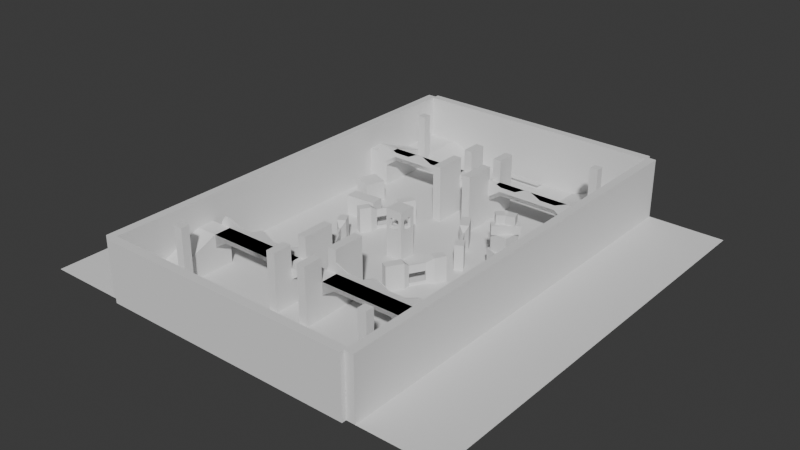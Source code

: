 # Source: map.blend  (saved by Blender 4.3.34; exported with 4.5.12 LTS)
import bpy
from mathutils import Matrix  # noqa: F401  (used for matrix-valued properties, if any)

bpy.ops.wm.read_factory_settings(use_empty=True)
scene = bpy.context.scene
scene.name = 'Scene'

# ---- collections
col_collection = bpy.data.collections.new('Collection'); scene.collection.children.link(col_collection)

# ---- world
world_world = bpy.data.worlds.new('World'); scene.world = world_world
world_world.use_nodes = True; world_world.node_tree.nodes.clear()
_N = world_world.node_tree.nodes; _L = world_world.node_tree.links
n0 = _N.new('ShaderNodeOutputWorld'); n0.name = 'World Output'; n0.location = (300, 300)
n1 = _N.new('ShaderNodeBackground'); n1.name = 'Background'; n1.location = (10, 300)
n1.inputs[0].default_value = (0.05088, 0.05088, 0.05088, 1.0)
_L.new(n1.outputs[0], n0.inputs[0])
n0.is_active_output = True
world_world.color = (0.05088, 0.05088, 0.05088)
world_world.sun_shadow_jitter_overblur = 0.0

# ---- meshes
me_plane = bpy.data.meshes.new('Plane')
me_plane.from_pydata([(-1.0, 0.0, 0.0), (1.0, 0.0, 0.0), (-1.0, 1.0, 0.0), (1.0, 1.0, 0.0)], [], [(0, 1, 3, 2)])
_uv = me_plane.uv_layers.new(name='UVMap')
_uv.uv.foreach_set('vector', [0.0, 0.0, 1.0, 0.0, 1.0, 1.0, 0.0, 1.0])
me_plane.update()
me_plane_001 = bpy.data.meshes.new('Plane.001')
me_plane_001.from_pydata([(-1.0, -1.0, 0.0), (1.0, -1.0, 0.0), (-1.0, 1.0, 0.0), (1.0, 1.0, 0.0)], [], [(0, 1, 3, 2)])
_uv = me_plane_001.uv_layers.new(name='UVMap')
_uv.uv.foreach_set('vector', [0.0, 0.0, 1.0, 0.0, 1.0, 1.0, 0.0, 1.0])
me_plane_001.update()
me_plane_003 = bpy.data.meshes.new('Plane.003')
me_plane_003.from_pydata([(-1.0, -1.0, 0.0), (1.0, -1.0, 0.0), (-1.0, 1.0, 0.0), (1.0, 1.0, 0.0)], [], [(0, 1, 3, 2)])
_uv = me_plane_003.uv_layers.new(name='UVMap')
_uv.uv.foreach_set('vector', [0.0, 0.0, 1.0, 0.0, 1.0, 1.0, 0.0, 1.0])
me_plane_003.update()
me_cube_002 = bpy.data.meshes.new('Cube.002')
me_cube_002.from_pydata([(-1.0, -1.0, 0.0), (-1.0, -1.0, 1.8), (-1.0, 1.0, 0.0), (-1.0, 1.0, 1.8), (1.0, -1.0, 0.0), (1.0, -1.0, 1.8), (1.0, 1.0, 0.0), (1.0, 1.0, 1.8), (-1.0, 0.4386, 0.0), (-1.0, 0.4386, 1.8), (1.0, 0.4386, 0.0), (1.0, 0.4386, 1.8), (-1.0, -0.0614, 0.0), (1.0, -0.0614, 1.8), (-1.0, -0.0614, 1.8), (1.0, -0.0614, 0.0), (-1.0, 0.4386, 3.296), (-1.0, 1.0, 3.296), (1.0, 1.0, 3.296), (1.0, -0.0614, 3.296), (1.0, -1.0, 3.296), (-1.0, -1.0, 3.296), (1.0, 0.4386, 3.296), (-1.0, -0.0614, 3.296)], [], [(8, 9, 3, 2), (2, 3, 7, 6), (15, 13, 5, 4), (4, 5, 1, 0), (12, 15, 4, 0), (11, 7, 18, 22), (5, 13, 19, 20), (2, 6, 10, 8), (6, 7, 11, 10), (12, 14, 9, 8), (0, 1, 14, 12), (11, 9, 14, 13), (8, 10, 15, 12), (10, 11, 13, 15), (19, 23, 21, 20), (18, 17, 16, 22), (3, 9, 16, 17), (14, 1, 21, 23), (1, 5, 20, 21), (9, 11, 22, 16), (7, 3, 17, 18), (13, 14, 23, 19)])
_uv = me_cube_002.uv_layers.new(name='UVMap')
_uv.uv.foreach_set('vector', [0.375, 0.125, 0.6, 0.125, 0.6, 0.25, 0.375, 0.25, 0.375, 0.25, 0.6, 0.25, 0.6, 0.5, 0.375, 0.5, 0.375, 0.6684, 0.6, 0.6684, 0.6, 0.75, 0.375, 0.75, 0.375, 0.75, 0.6, 0.75, 0.6, 1.0, 0.375, 1.0, 0.125, 0.6684, 0.375, 0.6684, 0.375, 0.75, 0.125, 0.75, 0.6, 0.625, 0.6, 0.5, 0.625, 0.5, 0.625, 0.625, 0.6, 0.75, 0.6, 0.6684, 0.625, 0.6684, 0.625, 0.75, 0.125, 0.5, 0.375, 0.5, 0.375, 0.625, 0.125, 0.625, 0.375, 0.5, 0.6, 0.5, 0.6, 0.625, 0.375, 0.625, 0.375, 0.08155, 0.6, 0.08155, 0.6, 0.125, 0.375, 0.125, 0.375, 0.0, 0.6, 0.0, 0.6, 0.08155, 0.375, 0.08155, 0.6, 0.625, 0.875, 0.625, 0.875, 0.6684, 0.6, 0.6684, 0.125, 0.625, 0.375, 0.625, 0.375, 0.6684, 0.125, 0.6684, 0.375, 0.625, 0.6, 0.625, 0.6, 0.6684, 0.375, 0.6684, 0.625, 0.6684, 0.875, 0.6684, 0.875, 0.75, 0.625, 0.75, 0.625, 0.5, 0.875, 0.5, 0.875, 0.625, 0.625, 0.625, 0.6, 0.25, 0.6, 0.125, 0.625, 0.125, 0.625, 0.25, 0.6, 0.08155, 0.6, 0.0, 0.625, 0.0, 0.625, 0.08155, 0.6, 1.0, 0.6, 0.75, 0.625, 0.75, 0.625, 1.0, 0.875, 0.625, 0.6, 0.625, 0.625, 0.625, 0.875, 0.625, 0.6, 0.5, 0.6, 0.25, 0.625, 0.25, 0.625, 0.5, 0.6, 0.6684, 0.875, 0.6684, 0.875, 0.6684, 0.625, 0.6684])
me_cube_002.update()
me_cube_001 = bpy.data.meshes.new('Cube.001')
me_cube_001.from_pydata([(-1.0, -1.0, 0.0), (-1.0, -1.0, 0.722), (-1.0, 1.0, 0.0), (-1.0, 1.0, 0.722), (1.0, -1.0, 0.0), (1.0, -1.0, 0.722), (1.0, 1.0, 0.0), (1.0, 1.0, 0.722), (-1.0, -0.6, 0.0), (-1.0, -0.6, 0.722), (1.0, -0.6, 0.0), (1.0, -0.6, 0.722), (-0.2227, -0.36, 0.722), (0.2227, -0.36, 0.0), (-0.2227, -0.36, 0.0), (0.2227, -0.36, 0.722), (-1.0, 0.388, 0.722), (1.0, 0.388, 0.0), (-1.0, 0.388, 0.0), (1.0, 0.388, 0.722), (-0.2227, 0.201, 0.0), (0.2227, 0.201, 0.722), (-0.2227, 0.201, 0.722), (0.2227, 0.201, 0.0), (-1.0, 0.388, 2.943), (-1.0, 1.0, 2.943), (1.0, 1.0, 2.943), (1.0, -0.6, 2.943), (1.0, -1.0, 2.943), (-1.0, -1.0, 2.943), (-1.0, -0.6, 2.943), (0.2227, -0.36, 2.943), (-0.2227, -0.36, 2.943), (0.2227, 0.201, 2.943), (-0.2227, 0.201, 2.943), (1.0, 0.388, 2.943), (-1.0, 0.388, 5.905), (-1.0, 1.0, 5.905), (1.0, 1.0, 5.905), (1.0, -0.6, 5.905), (1.0, -1.0, 5.905), (-1.0, -1.0, 5.905), (-1.0, -0.6, 5.905), (0.2227, -0.36, 4.795), (-0.2227, -0.36, 4.795), (0.2227, 0.201, 4.795), (-0.2227, 0.201, 4.795), (1.0, 0.388, 5.905)], [], [(18, 16, 3, 2), (2, 3, 7, 6), (10, 11, 5, 4), (4, 5, 1, 0), (8, 10, 4, 0), (21, 33, 34, 22), (3, 16, 24, 25), (14, 13, 10, 8), (13, 15, 11, 10), (0, 1, 9, 8), (23, 21, 15, 13), (20, 23, 13, 14), (7, 3, 25, 26), (8, 9, 12, 14), (11, 15, 31, 27), (2, 6, 17, 18), (6, 7, 19, 17), (20, 22, 16, 18), (14, 12, 22, 20), (5, 11, 27, 28), (18, 17, 23, 20), (17, 19, 21, 23), (29, 28, 40, 41), (33, 35, 47, 45), (28, 27, 39, 40), (27, 31, 43, 39), (31, 33, 45, 43), (9, 1, 29, 30), (21, 19, 35, 33), (12, 9, 30, 32), (19, 7, 26, 35), (21, 22, 12, 15), (16, 22, 34, 24), (1, 5, 28, 29), (39, 42, 41, 40), (43, 44, 42, 39), (45, 46, 44, 43), (38, 37, 36, 47), (47, 36, 46, 45), (24, 34, 46, 36), (25, 24, 36, 37), (32, 30, 42, 44), (34, 32, 44, 46), (30, 29, 41, 42), (35, 26, 38, 47), (26, 25, 37, 38), (33, 31, 32, 34), (15, 12, 32, 31)])
_uv = me_cube_001.uv_layers.new(name='UVMap')
_uv.uv.foreach_set('vector', [0.375, 0.1735, 0.625, 0.1735, 0.625, 0.25, 0.375, 0.25, 0.375, 0.25, 0.625, 0.25, 0.625, 0.5, 0.375, 0.5, 0.375, 0.7, 0.625, 0.7, 0.625, 0.75, 0.375, 0.75, 0.375, 0.75, 0.625, 0.75, 0.625, 1.0, 0.375, 1.0, 0.125, 0.7, 0.375, 0.7, 0.375, 0.75, 0.125, 0.75, 0.625, 0.5999, 0.625, 0.5999, 0.625, 0.1501, 0.625, 0.1501, 0.625, 0.25, 0.625, 0.1735, 0.625, 0.1735, 0.625, 0.25, 0.125, 0.67, 0.375, 0.67, 0.375, 0.7, 0.125, 0.7, 0.375, 0.67, 0.625, 0.67, 0.625, 0.7, 0.375, 0.7, 0.375, 0.0, 0.625, 0.0, 0.625, 0.05, 0.375, 0.05, 0.375, 0.5999, 0.625, 0.5999, 0.625, 0.67, 0.375, 0.67, 0.125, 0.5999, 0.375, 0.5999, 0.375, 0.67, 0.125, 0.67, 0.625, 0.5, 0.625, 0.25, 0.625, 0.25, 0.625, 0.5, 0.375, 0.05, 0.625, 0.05, 0.625, 0.08, 0.375, 0.08, 0.625, 0.7, 0.625, 0.67, 0.625, 0.67, 0.625, 0.7, 0.125, 0.5, 0.375, 0.5, 0.375, 0.5765, 0.125, 0.5765, 0.375, 0.5, 0.625, 0.5, 0.625, 0.5765, 0.375, 0.5765, 0.375, 0.1501, 0.625, 0.1501, 0.625, 0.1735, 0.375, 0.1735, 0.375, 0.08, 0.625, 0.08, 0.625, 0.1501, 0.375, 0.1501, 0.625, 0.75, 0.625, 0.7, 0.625, 0.7, 0.625, 0.75, 0.125, 0.5765, 0.375, 0.5765, 0.375, 0.5999, 0.125, 0.5999, 0.375, 0.5765, 0.625, 0.5765, 0.625, 0.5999, 0.375, 0.5999, 0.625, 1.0, 0.625, 0.75, 0.625, 0.75, 0.625, 1.0, 0.625, 0.5999, 0.625, 0.5765, 0.625, 0.5765, 0.625, 0.5999, 0.625, 0.75, 0.625, 0.7, 0.625, 0.7, 0.625, 0.75, 0.625, 0.7, 0.625, 0.67, 0.625, 0.67, 0.625, 0.7, 0.625, 0.67, 0.625, 0.5999, 0.625, 0.5999, 0.625, 0.67, 0.625, 0.05, 0.625, 0.0, 0.625, 0.0, 0.625, 0.05, 0.625, 0.5999, 0.625, 0.5765, 0.625, 0.5765, 0.625, 0.5999, 0.625, 0.08, 0.625, 0.05, 0.625, 0.05, 0.625, 0.08, 0.625, 0.5765, 0.625, 0.5, 0.625, 0.5, 0.625, 0.5765, 0.625, 0.5999, 0.625, 0.1501, 0.625, 0.08, 0.625, 0.67, 0.625, 0.1735, 0.625, 0.1501, 0.625, 0.1501, 0.625, 0.1735, 0.625, 1.0, 0.625, 0.75, 0.625, 0.75, 0.625, 1.0, 0.625, 0.7, 0.875, 0.7, 0.875, 0.75, 0.625, 0.75, 0.625, 0.67, 0.875, 0.67, 0.875, 0.7, 0.625, 0.7, 0.625, 0.5999, 0.875, 0.5999, 0.875, 0.67, 0.625, 0.67, 0.625, 0.5, 0.875, 0.5, 0.875, 0.5765, 0.625, 0.5765, 0.625, 0.5765, 0.875, 0.5765, 0.875, 0.5999, 0.625, 0.5999, 0.625, 0.1735, 0.625, 0.1501, 0.625, 0.1501, 0.625, 0.1735, 0.625, 0.25, 0.625, 0.1735, 0.625, 0.1735, 0.625, 0.25, 0.625, 0.08, 0.625, 0.05, 0.625, 0.05, 0.625, 0.08, 0.625, 0.1501, 0.625, 0.08, 0.625, 0.08, 0.625, 0.1501, 0.625, 0.05, 0.625, 0.0, 0.625, 0.0, 0.625, 0.05, 0.625, 0.5765, 0.625, 0.5, 0.625, 0.5, 0.625, 0.5765, 0.625, 0.5, 0.625, 0.25, 0.625, 0.25, 0.625, 0.5, 0.625, 0.5999, 0.625, 0.67, 0.625, 0.08, 0.625, 0.1501, 0.625, 0.67, 0.625, 0.08, 0.625, 0.08, 0.625, 0.67])
me_cube_001.update()
me_cube_003 = bpy.data.meshes.new('Cube.003')
me_cube_003.from_pydata([(-1.0, -1.0, 0.0), (-1.0, -1.0, 2.0), (-1.0, 1.0, 0.0), (-1.0, 1.0, 2.0), (1.0, -1.0, 0.0), (1.0, -1.0, 2.0), (1.0, 1.0, 0.0), (1.0, 1.0, 2.0)], [], [(0, 1, 3, 2), (2, 3, 7, 6), (6, 7, 5, 4), (4, 5, 1, 0), (2, 6, 4, 0), (7, 3, 1, 5)])
_uv = me_cube_003.uv_layers.new(name='UVMap')
_uv.uv.foreach_set('vector', [0.375, 0.0, 0.625, 0.0, 0.625, 0.25, 0.375, 0.25, 0.375, 0.25, 0.625, 0.25, 0.625, 0.5, 0.375, 0.5, 0.375, 0.5, 0.625, 0.5, 0.625, 0.75, 0.375, 0.75, 0.375, 0.75, 0.625, 0.75, 0.625, 1.0, 0.375, 1.0, 0.125, 0.5, 0.375, 0.5, 0.375, 0.75, 0.125, 0.75, 0.625, 0.5, 0.875, 0.5, 0.875, 0.75, 0.625, 0.75])
me_cube_003.update()
me_cube_004 = bpy.data.meshes.new('Cube.004')
me_cube_004.from_pydata([(-1.0, -1.0, 0.0), (-1.0, -1.0, 2.0), (-1.0, 1.0, 0.0), (-1.0, 1.0, 2.0), (1.0, -1.0, 0.0), (1.0, -1.0, 2.0), (1.0, 1.0, 0.0), (1.0, 1.0, 2.0)], [], [(0, 1, 3, 2), (2, 3, 7, 6), (6, 7, 5, 4), (4, 5, 1, 0), (2, 6, 4, 0), (7, 3, 1, 5)])
_uv = me_cube_004.uv_layers.new(name='UVMap')
_uv.uv.foreach_set('vector', [0.375, 0.0, 0.625, 0.0, 0.625, 0.25, 0.375, 0.25, 0.375, 0.25, 0.625, 0.25, 0.625, 0.5, 0.375, 0.5, 0.375, 0.5, 0.625, 0.5, 0.625, 0.75, 0.375, 0.75, 0.375, 0.75, 0.625, 0.75, 0.625, 1.0, 0.375, 1.0, 0.125, 0.5, 0.375, 0.5, 0.375, 0.75, 0.125, 0.75, 0.625, 0.5, 0.875, 0.5, 0.875, 0.75, 0.625, 0.75])
me_cube_004.update()
me_cube_005 = bpy.data.meshes.new('Cube.005')
me_cube_005.from_pydata([(-1.0, 0.0, 0.0), (-1.0, 0.0, 2.0), (-1.0, 2.0, 0.0), (-1.0, 2.0, 0.0), (1.0, 0.0, 0.0), (1.0, 0.0, 2.0), (1.0, 2.0, 0.0), (1.0, 2.0, 0.0)], [], [(0, 1, 3, 2), (2, 3, 7, 6), (6, 7, 5, 4), (4, 5, 1, 0), (2, 6, 4, 0), (7, 3, 1, 5)])
_uv = me_cube_005.uv_layers.new(name='UVMap')
_uv.uv.foreach_set('vector', [0.375, 0.0, 0.625, 0.0, 0.625, 0.25, 0.375, 0.25, 0.375, 0.25, 0.625, 0.25, 0.625, 0.5, 0.375, 0.5, 0.375, 0.5, 0.625, 0.5, 0.625, 0.75, 0.375, 0.75, 0.375, 0.75, 0.625, 0.75, 0.625, 1.0, 0.375, 1.0, 0.125, 0.5, 0.375, 0.5, 0.375, 0.75, 0.125, 0.75, 0.625, 0.5, 0.875, 0.5, 0.875, 0.75, 0.625, 0.75])
me_cube_005.update()
me_cube_006 = bpy.data.meshes.new('Cube.006')
me_cube_006.from_pydata([(-1.0, -1.0, 0.0), (-1.0, -1.0, 2.0), (-1.0, 1.0, 0.0), (-1.0, 1.0, 2.0), (1.0, -1.0, 0.0), (1.0, -1.0, 2.0), (1.0, 1.0, 0.0), (1.0, 1.0, 2.0)], [], [(0, 1, 3, 2), (2, 3, 7, 6), (6, 7, 5, 4), (4, 5, 1, 0), (2, 6, 4, 0), (7, 3, 1, 5)])
_uv = me_cube_006.uv_layers.new(name='UVMap')
_uv.uv.foreach_set('vector', [0.375, 0.0, 0.625, 0.0, 0.625, 0.25, 0.375, 0.25, 0.375, 0.25, 0.625, 0.25, 0.625, 0.5, 0.375, 0.5, 0.375, 0.5, 0.625, 0.5, 0.625, 0.75, 0.375, 0.75, 0.375, 0.75, 0.625, 0.75, 0.625, 1.0, 0.375, 1.0, 0.125, 0.5, 0.375, 0.5, 0.375, 0.75, 0.125, 0.75, 0.625, 0.5, 0.875, 0.5, 0.875, 0.75, 0.625, 0.75])
me_cube_006.update()
me_cube_007 = bpy.data.meshes.new('Cube.007')
me_cube_007.from_pydata([(-1.0, -1.0, 0.0), (-1.0, -1.0, 2.0), (-1.0, 1.0, 0.0), (-1.0, 1.0, 2.0), (1.0, -1.0, 0.0), (1.0, -1.0, 2.0), (1.0, 1.0, 0.0), (1.0, 1.0, 2.0)], [], [(0, 1, 3, 2), (2, 3, 7, 6), (6, 7, 5, 4), (4, 5, 1, 0), (2, 6, 4, 0), (7, 3, 1, 5)])
_uv = me_cube_007.uv_layers.new(name='UVMap')
_uv.uv.foreach_set('vector', [0.375, 0.0, 0.625, 0.0, 0.625, 0.25, 0.375, 0.25, 0.375, 0.25, 0.625, 0.25, 0.625, 0.5, 0.375, 0.5, 0.375, 0.5, 0.625, 0.5, 0.625, 0.75, 0.375, 0.75, 0.375, 0.75, 0.625, 0.75, 0.625, 1.0, 0.375, 1.0, 0.125, 0.5, 0.375, 0.5, 0.375, 0.75, 0.125, 0.75, 0.625, 0.5, 0.875, 0.5, 0.875, 0.75, 0.625, 0.75])
me_cube_007.update()
me_cube_008 = bpy.data.meshes.new('Cube.008')
me_cube_008.from_pydata([(-1.0, -1.0, 0.0), (-1.0, -1.0, 2.0), (-1.0, 1.0, 0.0), (-1.0, 1.0, 2.0), (1.0, -1.0, 0.0), (1.0, -1.0, 2.0), (1.0, 1.0, 0.0), (1.0, 1.0, 2.0)], [], [(0, 1, 3, 2), (2, 3, 7, 6), (6, 7, 5, 4), (4, 5, 1, 0), (2, 6, 4, 0), (7, 3, 1, 5)])
_uv = me_cube_008.uv_layers.new(name='UVMap')
_uv.uv.foreach_set('vector', [0.375, 0.0, 0.625, 0.0, 0.625, 0.25, 0.375, 0.25, 0.375, 0.25, 0.625, 0.25, 0.625, 0.5, 0.375, 0.5, 0.375, 0.5, 0.625, 0.5, 0.625, 0.75, 0.375, 0.75, 0.375, 0.75, 0.625, 0.75, 0.625, 1.0, 0.375, 1.0, 0.125, 0.5, 0.375, 0.5, 0.375, 0.75, 0.125, 0.75, 0.625, 0.5, 0.875, 0.5, 0.875, 0.75, 0.625, 0.75])
me_cube_008.update()
me_cube_009 = bpy.data.meshes.new('Cube.009')
me_cube_009.from_pydata([(-1.0, -1.0, 0.0), (-1.0, -1.0, 2.0), (-1.0, 1.0, 0.0), (-1.0, 1.0, 2.0), (1.0, -1.0, 0.0), (1.0, -1.0, 4.0), (1.0, 1.0, 0.0), (1.0, 1.0, 4.0)], [], [(0, 1, 3, 2), (2, 3, 7, 6), (6, 7, 5, 4), (4, 5, 1, 0), (2, 6, 4, 0), (7, 3, 1, 5)])
_uv = me_cube_009.uv_layers.new(name='UVMap')
_uv.uv.foreach_set('vector', [0.375, 0.0, 0.625, 0.0, 0.625, 0.25, 0.375, 0.25, 0.375, 0.25, 0.625, 0.25, 0.625, 0.5, 0.375, 0.5, 0.375, 0.5, 0.625, 0.5, 0.625, 0.75, 0.375, 0.75, 0.375, 0.75, 0.625, 0.75, 0.625, 1.0, 0.375, 1.0, 0.125, 0.5, 0.375, 0.5, 0.375, 0.75, 0.125, 0.75, 0.625, 0.5, 0.875, 0.5, 0.875, 0.75, 0.625, 0.75])
me_cube_009.update()
me_cube_011 = bpy.data.meshes.new('Cube.011')
me_cube_011.from_pydata([(-1.0, -1.0, 0.0), (-1.0, -1.0, 2.0), (-1.0, 1.0, 0.0), (-1.0, 1.0, 2.0), (1.0, -1.0, 0.0), (1.0, -1.0, 2.0), (1.0, 1.0, 0.0), (1.0, 1.0, 2.0)], [], [(0, 1, 3, 2), (2, 3, 7, 6), (6, 7, 5, 4), (4, 5, 1, 0), (2, 6, 4, 0), (7, 3, 1, 5)])
_uv = me_cube_011.uv_layers.new(name='UVMap')
_uv.uv.foreach_set('vector', [0.375, 0.0, 0.625, 0.0, 0.625, 0.25, 0.375, 0.25, 0.375, 0.25, 0.625, 0.25, 0.625, 0.5, 0.375, 0.5, 0.375, 0.5, 0.625, 0.5, 0.625, 0.75, 0.375, 0.75, 0.375, 0.75, 0.625, 0.75, 0.625, 1.0, 0.375, 1.0, 0.125, 0.5, 0.375, 0.5, 0.375, 0.75, 0.125, 0.75, 0.625, 0.5, 0.875, 0.5, 0.875, 0.75, 0.625, 0.75])
me_cube_011.update()
me_cube_012 = bpy.data.meshes.new('Cube.012')
me_cube_012.from_pydata([(-1.0, -4.0, -1.667), (-1.0, -4.0, 0.3333), (-1.0, -2.8, -0.3333), (-1.0, -2.8, 0.3333), (1.0, -4.0, -1.667), (1.0, -4.0, 0.3333), (-1.0, -5.96e-08, 0.3333), (-1.0, -5.96e-08, -0.3333), (1.0, -5.96e-08, -0.3333), (1.0, -5.96e-08, 0.3333), (1.0, -2.8, 0.3333), (1.0, -2.8, -0.3333)], [], [(0, 1, 3, 2), (2, 3, 6, 7), (4, 5, 1, 0), (2, 11, 4, 0), (10, 3, 1, 5), (7, 6, 9, 8), (11, 2, 7, 8), (3, 10, 9, 6), (11, 10, 5, 4), (11, 8, 9, 10)])
_uv = me_cube_012.uv_layers.new(name='UVMap')
_uv.uv.foreach_set('vector', [0.375, 0.0, 0.625, 0.0, 0.625, 0.25, 0.375, 0.25, 0.375, 0.25, 0.625, 0.25, 0.625, 0.25, 0.375, 0.25, 0.375, 0.75, 0.625, 0.75, 0.625, 1.0, 0.375, 1.0, 0.125, 0.5, 0.375, 0.5, 0.375, 0.75, 0.125, 0.75, 0.625, 0.5, 0.875, 0.5, 0.875, 0.75, 0.625, 0.75, 0.375, 0.25, 0.625, 0.25, 0.625, 0.5, 0.375, 0.5, 0.375, 0.5, 0.125, 0.5, 0.125, 0.5, 0.375, 0.5, 0.875, 0.5, 0.625, 0.5, 0.625, 0.5, 0.875, 0.5, 0.375, 0.5, 0.625, 0.5, 0.625, 0.75, 0.375, 0.75, 0.375, 0.5, 0.375, 0.5, 0.625, 0.5, 0.625, 0.5])
me_cube_012.update()
me_cube_013 = bpy.data.meshes.new('Cube.013')
me_cube_013.from_pydata([(-1.0, 4.768e-07, -1.0), (-1.0, 4.768e-07, 1.0), (-1.0, 1.2, 0.3333), (-1.0, 1.2, 1.0), (1.0, 4.768e-07, -1.0), (1.0, 4.768e-07, 1.0), (1.0, 1.2, 0.3333), (1.0, 1.2, 1.0), (-1.0, 1.2, 1.0), (-1.0, 1.2, 0.3333), (1.0, 1.2, 0.3333), (1.0, 1.2, 1.0), (-1.0, -0.4, -1.0), (-1.0, -0.4, 1.0), (1.0, -0.4, 1.0), (1.0, -0.4, -1.0)], [], [(0, 1, 3, 2), (6, 7, 5, 4), (5, 1, 13, 14), (2, 6, 4, 0), (7, 3, 1, 5), (3, 7, 11, 8), (9, 8, 11, 10), (2, 3, 8, 9), (7, 6, 10, 11), (6, 2, 9, 10), (15, 14, 13, 12), (4, 5, 14, 15), (1, 0, 12, 13), (0, 4, 15, 12)])
_uv = me_cube_013.uv_layers.new(name='UVMap')
_uv.uv.foreach_set('vector', [0.375, 0.0, 0.625, 0.0, 0.625, 0.25, 0.375, 0.25, 0.375, 0.5, 0.625, 0.5, 0.625, 0.75, 0.375, 0.75, 0.625, 0.75, 0.875, 0.75, 0.875, 0.75, 0.625, 0.75, 0.125, 0.5, 0.375, 0.5, 0.375, 0.75, 0.125, 0.75, 0.625, 0.5, 0.875, 0.5, 0.875, 0.75, 0.625, 0.75, 0.875, 0.5, 0.625, 0.5, 0.625, 0.5, 0.875, 0.5, 0.375, 0.25, 0.625, 0.25, 0.625, 0.5, 0.375, 0.5, 0.375, 0.25, 0.625, 0.25, 0.625, 0.25, 0.375, 0.25, 0.625, 0.5, 0.375, 0.5, 0.375, 0.5, 0.625, 0.5, 0.375, 0.5, 0.125, 0.5, 0.125, 0.5, 0.375, 0.5, 0.375, 0.75, 0.625, 0.75, 0.625, 1.0, 0.375, 1.0, 0.375, 0.75, 0.625, 0.75, 0.625, 0.75, 0.375, 0.75, 0.625, 0.0, 0.375, 0.0, 0.375, 0.0, 0.625, 0.0, 0.125, 0.75, 0.375, 0.75, 0.375, 0.75, 0.125, 0.75])
me_cube_013.update()
me_cube = bpy.data.meshes.new('Cube')
me_cube.from_pydata([(0.0, 0.0, 0.0), (0.0, 0.0, 11.15), (0.0, 2.0, 0.0), (0.0, 2.0, 11.15), (2.0, 0.0, 0.0), (2.0, 0.0, 11.15), (2.0, 2.0, 0.0), (2.0, 2.0, 11.15), (0.0, 0.0, 9.405), (0.0, 2.0, 9.405), (2.0, 2.0, 9.405), (2.0, 0.0, 9.405), (1.081, 2.0, 9.07), (2.0, 2.0, 9.07), (2.0, 1.222, 9.07), (1.081, 1.222, 9.07), (1.081, 2.0, 6.882), (2.0, 2.0, 6.882), (2.0, 1.222, 6.882), (1.081, 1.222, 6.882), (0.0, 2.0, 6.646), (2.0, 2.0, 6.646), (2.0, 0.0, 6.646), (0.0, 0.0, 6.646)], [], [(8, 1, 3, 9), (9, 3, 7, 10), (10, 7, 5, 11), (11, 5, 1, 8), (2, 6, 4, 0), (7, 3, 1, 5), (14, 11, 8, 15), (13, 10, 11, 14), (12, 9, 10, 13), (15, 8, 9, 12), (19, 15, 12, 16), (16, 12, 13, 17), (17, 13, 14, 18), (18, 14, 15, 19), (22, 18, 19, 23), (21, 17, 18, 22), (20, 16, 17, 21), (23, 19, 16, 20), (0, 23, 20, 2), (2, 20, 21, 6), (6, 21, 22, 4), (4, 22, 23, 0)])
_uv = me_cube.uv_layers.new(name='UVMap')
_uv.uv.foreach_set('vector', [0.5774, 0.0, 0.625, 0.0, 0.625, 0.25, 0.5774, 0.25, 0.5774, 0.25, 0.625, 0.25, 0.625, 0.5, 0.5774, 0.5, 0.5774, 0.5, 0.625, 0.5, 0.625, 0.75, 0.5774, 0.75, 0.5774, 0.75, 0.625, 0.75, 0.625, 1.0, 0.5774, 1.0, 0.125, 0.5, 0.375, 0.5, 0.375, 0.75, 0.125, 0.75, 0.625, 0.5, 0.875, 0.5, 0.875, 0.75, 0.625, 0.75, 0.5684, 0.75, 0.5774, 0.75, 0.5774, 1.0, 0.5684, 1.0, 0.5684, 0.5, 0.5774, 0.5, 0.5774, 0.75, 0.5684, 0.75, 0.5684, 0.25, 0.5774, 0.25, 0.5774, 0.5, 0.5684, 0.5, 0.5684, 0.0, 0.5774, 0.0, 0.5774, 0.25, 0.5684, 0.25, 0.5089, 0.0, 0.5684, 0.0, 0.5684, 0.25, 0.5089, 0.25, 0.5089, 0.25, 0.5684, 0.25, 0.5684, 0.5, 0.5089, 0.5, 0.5089, 0.5, 0.5684, 0.5, 0.5684, 0.75, 0.5089, 0.75, 0.5089, 0.75, 0.5684, 0.75, 0.5684, 1.0, 0.5089, 1.0, 0.5025, 0.75, 0.5089, 0.75, 0.5089, 1.0, 0.5025, 1.0, 0.5025, 0.5, 0.5089, 0.5, 0.5089, 0.75, 0.5025, 0.75, 0.5025, 0.25, 0.5089, 0.25, 0.5089, 0.5, 0.5025, 0.5, 0.5025, 0.0, 0.5089, 0.0, 0.5089, 0.25, 0.5025, 0.25, 0.375, 0.0, 0.5025, 0.0, 0.5025, 0.25, 0.375, 0.25, 0.375, 0.25, 0.5025, 0.25, 0.5025, 0.5, 0.375, 0.5, 0.375, 0.5, 0.5025, 0.5, 0.5025, 0.75, 0.375, 0.75, 0.375, 0.75, 0.5025, 0.75, 0.5025, 1.0, 0.375, 1.0])
me_cube.update()
me_cube_014 = bpy.data.meshes.new('Cube.014')
me_cube_014.from_pydata([(-1.0, -1.0, 0.0), (-1.0, -1.0, 2.0), (-1.0, 1.0, 0.0), (-1.0, 1.0, 2.0), (1.0, -1.0, 0.0), (1.0, -1.0, 2.0), (1.0, 1.0, 0.0), (1.0, 1.0, 2.0)], [], [(0, 1, 3, 2), (2, 3, 7, 6), (6, 7, 5, 4), (4, 5, 1, 0), (2, 6, 4, 0), (7, 3, 1, 5)])
_uv = me_cube_014.uv_layers.new(name='UVMap')
_uv.uv.foreach_set('vector', [0.375, 0.0, 0.625, 0.0, 0.625, 0.25, 0.375, 0.25, 0.375, 0.25, 0.625, 0.25, 0.625, 0.5, 0.375, 0.5, 0.375, 0.5, 0.625, 0.5, 0.625, 0.75, 0.375, 0.75, 0.375, 0.75, 0.625, 0.75, 0.625, 1.0, 0.375, 1.0, 0.125, 0.5, 0.375, 0.5, 0.375, 0.75, 0.125, 0.75, 0.625, 0.5, 0.875, 0.5, 0.875, 0.75, 0.625, 0.75])
me_cube_014.update()
me_cube_015 = bpy.data.meshes.new('Cube.015')
me_cube_015.from_pydata([(-1.0, -1.0, 0.0), (-1.0, -1.0, 2.0), (-1.0, 1.0, 0.0), (-1.0, 1.0, 2.0), (1.0, -1.0, 0.0), (1.0, -1.0, 2.0), (1.0, 1.0, 0.0), (1.0, 1.0, 2.0)], [], [(0, 1, 3, 2), (2, 3, 7, 6), (6, 7, 5, 4), (4, 5, 1, 0), (2, 6, 4, 0), (7, 3, 1, 5)])
_uv = me_cube_015.uv_layers.new(name='UVMap')
_uv.uv.foreach_set('vector', [0.375, 0.0, 0.625, 0.0, 0.625, 0.25, 0.375, 0.25, 0.375, 0.25, 0.625, 0.25, 0.625, 0.5, 0.375, 0.5, 0.375, 0.5, 0.625, 0.5, 0.625, 0.75, 0.375, 0.75, 0.375, 0.75, 0.625, 0.75, 0.625, 1.0, 0.375, 1.0, 0.125, 0.5, 0.375, 0.5, 0.375, 0.75, 0.125, 0.75, 0.625, 0.5, 0.875, 0.5, 0.875, 0.75, 0.625, 0.75])
me_cube_015.update()
me_cube_016 = bpy.data.meshes.new('Cube.016')
me_cube_016.from_pydata([(-1.0, -1.0, 0.0), (-1.0, -1.0, 2.0), (-1.0, 1.0, 0.0), (-1.0, 1.0, 2.0), (1.0, -1.0, 0.0), (1.0, -1.0, 2.0), (1.0, 1.0, 0.0), (1.0, 1.0, 2.0)], [], [(0, 1, 3, 2), (2, 3, 7, 6), (6, 7, 5, 4), (4, 5, 1, 0), (2, 6, 4, 0), (7, 3, 1, 5)])
_uv = me_cube_016.uv_layers.new(name='UVMap')
_uv.uv.foreach_set('vector', [0.375, 0.0, 0.625, 0.0, 0.625, 0.25, 0.375, 0.25, 0.375, 0.25, 0.625, 0.25, 0.625, 0.5, 0.375, 0.5, 0.375, 0.5, 0.625, 0.5, 0.625, 0.75, 0.375, 0.75, 0.375, 0.75, 0.625, 0.75, 0.625, 1.0, 0.375, 1.0, 0.125, 0.5, 0.375, 0.5, 0.375, 0.75, 0.125, 0.75, 0.625, 0.5, 0.875, 0.5, 0.875, 0.75, 0.625, 0.75])
me_cube_016.update()
me_cube_017 = bpy.data.meshes.new('Cube.017')
me_cube_017.from_pydata([(-1.0, -1.0, 0.0), (-1.0, -1.0, 2.0), (-1.0, 1.0, 0.0), (-1.0, 1.0, 2.0), (1.0, -1.0, 0.0), (1.0, -1.0, 2.0), (1.0, 1.0, 0.0), (1.0, 1.0, 2.0)], [], [(0, 1, 3, 2), (2, 3, 7, 6), (6, 7, 5, 4), (4, 5, 1, 0), (2, 6, 4, 0), (7, 3, 1, 5)])
_uv = me_cube_017.uv_layers.new(name='UVMap')
_uv.uv.foreach_set('vector', [0.375, 0.0, 0.625, 0.0, 0.625, 0.25, 0.375, 0.25, 0.375, 0.25, 0.625, 0.25, 0.625, 0.5, 0.375, 0.5, 0.375, 0.5, 0.625, 0.5, 0.625, 0.75, 0.375, 0.75, 0.375, 0.75, 0.625, 0.75, 0.625, 1.0, 0.375, 1.0, 0.125, 0.5, 0.375, 0.5, 0.375, 0.75, 0.125, 0.75, 0.625, 0.5, 0.875, 0.5, 0.875, 0.75, 0.625, 0.75])
me_cube_017.update()
me_cube_018 = bpy.data.meshes.new('Cube.018')
me_cube_018.from_pydata([(-1.0, -1.0, 0.0), (-1.0, -1.0, 2.0), (-1.0, 1.0, 0.0), (-1.0, 1.0, 2.0), (1.0, -1.0, 0.0), (1.0, -1.0, 2.0), (1.0, 1.0, 0.0), (1.0, 1.0, 2.0)], [], [(0, 1, 3, 2), (2, 3, 7, 6), (6, 7, 5, 4), (4, 5, 1, 0), (2, 6, 4, 0), (7, 3, 1, 5)])
_uv = me_cube_018.uv_layers.new(name='UVMap')
_uv.uv.foreach_set('vector', [0.375, 0.0, 0.625, 0.0, 0.625, 0.25, 0.375, 0.25, 0.375, 0.25, 0.625, 0.25, 0.625, 0.5, 0.375, 0.5, 0.375, 0.5, 0.625, 0.5, 0.625, 0.75, 0.375, 0.75, 0.375, 0.75, 0.625, 0.75, 0.625, 1.0, 0.375, 1.0, 0.125, 0.5, 0.375, 0.5, 0.375, 0.75, 0.125, 0.75, 0.625, 0.5, 0.875, 0.5, 0.875, 0.75, 0.625, 0.75])
me_cube_018.update()
me_cube_019 = bpy.data.meshes.new('Cube.019')
me_cube_019.from_pydata([(-1.0, -1.0, 0.0), (-1.0, -1.0, 2.0), (-1.0, 1.0, 0.0), (-1.0, 1.0, 2.0), (1.0, -1.0, 0.0), (1.0, -1.0, 2.0), (1.0, 1.0, 0.0), (1.0, 1.0, 2.0)], [], [(0, 1, 3, 2), (2, 3, 7, 6), (6, 7, 5, 4), (4, 5, 1, 0), (2, 6, 4, 0), (7, 3, 1, 5)])
_uv = me_cube_019.uv_layers.new(name='UVMap')
_uv.uv.foreach_set('vector', [0.375, 0.0, 0.625, 0.0, 0.625, 0.25, 0.375, 0.25, 0.375, 0.25, 0.625, 0.25, 0.625, 0.5, 0.375, 0.5, 0.375, 0.5, 0.625, 0.5, 0.625, 0.75, 0.375, 0.75, 0.375, 0.75, 0.625, 0.75, 0.625, 1.0, 0.375, 1.0, 0.125, 0.5, 0.375, 0.5, 0.375, 0.75, 0.125, 0.75, 0.625, 0.5, 0.875, 0.5, 0.875, 0.75, 0.625, 0.75])
me_cube_019.update()
me_cube_020 = bpy.data.meshes.new('Cube.020')
me_cube_020.from_pydata([(-1.0, -1.0, 0.0), (-1.0, -1.0, 2.0), (-1.0, 1.0, 0.0), (-1.0, 1.0, 2.0), (1.0, -1.0, 0.0), (1.0, -1.0, 2.0), (1.0, 1.0, 0.0), (1.0, 1.0, 2.0)], [], [(0, 1, 3, 2), (2, 3, 7, 6), (6, 7, 5, 4), (4, 5, 1, 0), (2, 6, 4, 0), (7, 3, 1, 5)])
_uv = me_cube_020.uv_layers.new(name='UVMap')
_uv.uv.foreach_set('vector', [0.375, 0.0, 0.625, 0.0, 0.625, 0.25, 0.375, 0.25, 0.375, 0.25, 0.625, 0.25, 0.625, 0.5, 0.375, 0.5, 0.375, 0.5, 0.625, 0.5, 0.625, 0.75, 0.375, 0.75, 0.375, 0.75, 0.625, 0.75, 0.625, 1.0, 0.375, 1.0, 0.125, 0.5, 0.375, 0.5, 0.375, 0.75, 0.125, 0.75, 0.625, 0.5, 0.875, 0.5, 0.875, 0.75, 0.625, 0.75])
me_cube_020.update()
me_cube_021 = bpy.data.meshes.new('Cube.021')
me_cube_021.from_pydata([(-1.0, -1.0, 0.0), (-1.0, -1.0, 2.0), (-1.0, 1.0, 0.0), (-1.0, 1.0, 2.0), (1.0, -1.0, 0.0), (1.0, -1.0, 2.0), (1.0, 1.0, 0.0), (1.0, 1.0, 2.0)], [], [(0, 1, 3, 2), (2, 3, 7, 6), (6, 7, 5, 4), (4, 5, 1, 0), (2, 6, 4, 0), (7, 3, 1, 5)])
_uv = me_cube_021.uv_layers.new(name='UVMap')
_uv.uv.foreach_set('vector', [0.375, 0.0, 0.625, 0.0, 0.625, 0.25, 0.375, 0.25, 0.375, 0.25, 0.625, 0.25, 0.625, 0.5, 0.375, 0.5, 0.375, 0.5, 0.625, 0.5, 0.625, 0.75, 0.375, 0.75, 0.375, 0.75, 0.625, 0.75, 0.625, 1.0, 0.375, 1.0, 0.125, 0.5, 0.375, 0.5, 0.375, 0.75, 0.125, 0.75, 0.625, 0.5, 0.875, 0.5, 0.875, 0.75, 0.625, 0.75])
me_cube_021.update()
me_cube_022 = bpy.data.meshes.new('Cube.022')
me_cube_022.from_pydata([(-1.0, -1.0, 0.0), (-1.0, -1.0, 2.0), (-1.0, 1.0, 0.0), (-1.0, 1.0, 2.0), (1.0, -1.0, 0.0), (1.0, -1.0, 2.0), (1.0, 1.0, 0.0), (1.0, 1.0, 2.0)], [], [(0, 1, 3, 2), (2, 3, 7, 6), (6, 7, 5, 4), (4, 5, 1, 0), (2, 6, 4, 0), (7, 3, 1, 5)])
_uv = me_cube_022.uv_layers.new(name='UVMap')
_uv.uv.foreach_set('vector', [0.375, 0.0, 0.625, 0.0, 0.625, 0.25, 0.375, 0.25, 0.375, 0.25, 0.625, 0.25, 0.625, 0.5, 0.375, 0.5, 0.375, 0.5, 0.625, 0.5, 0.625, 0.75, 0.375, 0.75, 0.375, 0.75, 0.625, 0.75, 0.625, 1.0, 0.375, 1.0, 0.125, 0.5, 0.375, 0.5, 0.375, 0.75, 0.125, 0.75, 0.625, 0.5, 0.875, 0.5, 0.875, 0.75, 0.625, 0.75])
me_cube_022.update()
me_cube_023 = bpy.data.meshes.new('Cube.023')
me_cube_023.from_pydata([(-1.0, -1.0, 0.0), (-1.0, -1.0, 2.0), (-1.0, 1.0, 0.0), (-1.0, 1.0, 2.0), (1.0, -1.0, 0.0), (1.0, -1.0, 2.0), (1.0, 1.0, 0.0), (1.0, 1.0, 2.0)], [], [(0, 1, 3, 2), (2, 3, 7, 6), (6, 7, 5, 4), (4, 5, 1, 0), (2, 6, 4, 0), (7, 3, 1, 5)])
_uv = me_cube_023.uv_layers.new(name='UVMap')
_uv.uv.foreach_set('vector', [0.375, 0.0, 0.625, 0.0, 0.625, 0.25, 0.375, 0.25, 0.375, 0.25, 0.625, 0.25, 0.625, 0.5, 0.375, 0.5, 0.375, 0.5, 0.625, 0.5, 0.625, 0.75, 0.375, 0.75, 0.375, 0.75, 0.625, 0.75, 0.625, 1.0, 0.375, 1.0, 0.125, 0.5, 0.375, 0.5, 0.375, 0.75, 0.125, 0.75, 0.625, 0.5, 0.875, 0.5, 0.875, 0.75, 0.625, 0.75])
me_cube_023.update()
me_cube_024 = bpy.data.meshes.new('Cube.024')
me_cube_024.from_pydata([(1.0, -4.0, -1.667), (1.0, -4.0, 1.144), (1.0, -2.8, 0.3333), (1.0, -2.8, -0.3333), (1.0, -0.2504, 1.199), (1.0, -0.2504, -0.3333), (1.126, -2.8, -0.3333), (1.126, -4.0, -1.667), (1.126, -4.0, 1.144), (1.126, -2.8, 0.3333), (1.126, -0.2504, 1.199), (1.126, -0.2504, -0.3333), (1.0, -1.311, -0.3333), (1.0, -1.311, 0.3333), (1.126, -1.311, -0.3333), (1.126, -1.311, 0.3333), (1.0, 0.002363, 1.199), (1.0, 0.002363, -0.3333), (1.126, 0.002363, 1.199), (1.126, 0.002363, -0.3333), (1.0, -4.939, -0.04689), (1.0, -4.939, -0.4395), (1.126, -4.939, -0.04689), (1.126, -4.939, -0.4395), (1.0, -4.482, -1.036), (1.0, -4.482, 1.144), (1.126, -4.482, -1.036), (1.126, -4.482, 1.144)], [], [(12, 5, 11, 14), (3, 2, 9, 6), (6, 9, 8, 7), (15, 14, 11, 10), (2, 3, 0, 1), (25, 24, 21, 20), (0, 3, 6, 7), (13, 2, 9, 15), (5, 4, 10, 11), (2, 1, 8, 9), (4, 13, 15, 10), (9, 6, 14, 15), (3, 12, 14, 6), (4, 5, 12, 13), (3, 2, 13, 12), (4, 10, 18, 16), (11, 10, 18, 19), (5, 4, 16, 17), (20, 21, 23, 22), (24, 26, 23, 21), (27, 25, 20, 22), (26, 27, 22, 23), (7, 8, 27, 26), (8, 1, 25, 27), (0, 7, 26, 24), (1, 0, 24, 25)])
_uv = me_cube_024.uv_layers.new(name='UVMap')
_uv.uv.foreach_set('vector', [0.375, 0.5, 0.375, 0.5, 0.375, 0.5, 0.375, 0.5, 0.375, 0.5, 0.625, 0.5, 0.625, 0.5, 0.375, 0.5, 0.375, 0.5, 0.625, 0.5, 0.625, 0.75, 0.375, 0.75, 0.625, 0.5, 0.375, 0.5, 0.375, 0.5, 0.625, 0.5, 0.625, 0.5, 0.375, 0.5, 0.375, 0.75, 0.625, 0.75, 0.625, 0.75, 0.375, 0.75, 0.375, 0.75, 0.625, 0.75, 0.375, 0.75, 0.375, 0.5, 0.375, 0.5, 0.375, 0.75, 0.625, 0.5, 0.625, 0.5, 0.625, 0.5, 0.625, 0.5, 0.375, 0.5, 0.625, 0.5, 0.625, 0.5, 0.375, 0.5, 0.625, 0.5, 0.625, 0.75, 0.625, 0.75, 0.625, 0.5, 0.625, 0.5, 0.625, 0.5, 0.625, 0.5, 0.625, 0.5, 0.625, 0.5, 0.375, 0.5, 0.375, 0.5, 0.625, 0.5, 0.375, 0.5, 0.375, 0.5, 0.375, 0.5, 0.375, 0.5, 0.625, 0.5, 0.375, 0.5, 0.375, 0.5, 0.625, 0.5, 0.0, 0.0, 0.0, 0.0, 0.0, 0.0, 0.0, 0.0, 0.625, 0.5, 0.625, 0.5, 0.625, 0.5, 0.625, 0.5, 0.375, 0.5, 0.625, 0.5, 0.625, 0.5, 0.375, 0.5, 0.375, 0.5, 0.625, 0.5, 0.625, 0.5, 0.375, 0.5, 0.625, 0.75, 0.375, 0.75, 0.375, 0.75, 0.625, 0.75, 0.375, 0.75, 0.375, 0.75, 0.375, 0.75, 0.375, 0.75, 0.625, 0.75, 0.625, 0.75, 0.625, 0.75, 0.625, 0.75, 0.375, 0.75, 0.625, 0.75, 0.625, 0.75, 0.375, 0.75, 0.375, 0.75, 0.625, 0.75, 0.625, 0.75, 0.375, 0.75, 0.625, 0.75, 0.625, 0.75, 0.625, 0.75, 0.625, 0.75, 0.375, 0.75, 0.375, 0.75, 0.375, 0.75, 0.375, 0.75, 0.625, 0.75, 0.375, 0.75, 0.375, 0.75, 0.625, 0.75])
me_cube_024.update()

# ---- objects
ob_plane = bpy.data.objects.new('Plane', me_plane)
ob_plane_001 = bpy.data.objects.new('Plane.001', me_plane_001)
ob_plane_002 = bpy.data.objects.new('Plane.002', me_plane_003)
ob_cube = bpy.data.objects.new('Cube', me_cube_002)
ob_aamirror = bpy.data.objects.new('aaMirror', None)
ob_cube_001 = bpy.data.objects.new('Cube.001', me_cube_001)
ob_cube_002 = bpy.data.objects.new('Cube.002', me_cube_003)
ob_cube_003 = bpy.data.objects.new('Cube.003', me_cube_004)
ob_cube_004 = bpy.data.objects.new('Cube.004', me_cube_005)
ob_cube_005 = bpy.data.objects.new('Cube.005', me_cube_006)
ob_cube_006 = bpy.data.objects.new('Cube.006', me_cube_007)
ob_cube_007 = bpy.data.objects.new('Cube.007', me_cube_008)
ob_cube_008 = bpy.data.objects.new('Cube.008', me_cube_009)
ob_cube_009 = bpy.data.objects.new('Cube.009', me_cube_011)
ob_cube_010 = bpy.data.objects.new('Cube.010', me_cube_012)
ob_cube_011 = bpy.data.objects.new('Cube.011', me_cube_013)
ob_cube_012 = bpy.data.objects.new('Cube.012', me_cube)
ob_cube_013 = bpy.data.objects.new('Cube.013', me_cube_014)
ob_cube_014 = bpy.data.objects.new('Cube.014', me_cube_015)
ob_cube_015 = bpy.data.objects.new('Cube.015', me_cube_016)
ob_cube_016 = bpy.data.objects.new('Cube.016', me_cube_017)
ob_cube_017 = bpy.data.objects.new('Cube.017', me_cube_018)
ob_cube_018 = bpy.data.objects.new('Cube.018', me_cube_019)
ob_cube_019 = bpy.data.objects.new('Cube.019', me_cube_020)
ob_cube_020 = bpy.data.objects.new('Cube.020', me_cube_021)
ob_cube_021 = bpy.data.objects.new('Cube.021', me_cube_022)
ob_cube_022 = bpy.data.objects.new('Cube.022', me_cube_023)
ob_cube_023 = bpy.data.objects.new('Cube.023', me_cube_024)

# ---- transforms, parenting, visibility, modifiers, constraints
ob_plane.location = (0.0, 0.0, 0.0)
ob_plane.scale = (50.0, 50.0, 10.0)
_m = ob_plane.modifiers.new('Mirror', 'MIRROR')
_m.use_axis = (False, True, False)
ob_plane_001.location = (0.0, 46.59, 1.0)
ob_plane_001.scale = (4.553, 1.0, 1.0)
ob_plane_001.color = (0.0, 0.3381, 1.0, 1.0)
ob_plane_002.location = (0.0, 40.5, 1.0)
ob_plane_002.color = (0.0, 1.0, 0.02951, 1.0)
ob_cube.location = (-4.0, 25.5, 0.0)
ob_cube.scale = (1.0, 8.0, 4.0)
_m = ob_cube.modifiers.new('Mirror', 'MIRROR')
_m.use_axis = (True, True, False)
_m.mirror_object = ob_aamirror
ob_aamirror.location = (0.0, 0.0, 1.0)
ob_cube_001.location = (-10.5, 8.0, 0.0)
ob_cube_001.rotation_euler = (0.0, -0.0, -0.5236)
ob_cube_001.scale = (1.0, 6.552, 1.0)
_m = ob_cube_001.modifiers.new('Mirror', 'MIRROR')
_m.use_axis = (True, True, False)
_m.mirror_object = ob_aamirror
ob_cube_002.location = (-15.0, 50.0, 0.0)
ob_cube_002.scale = (15.0, 1.0, 7.0)
_m = ob_cube_002.modifiers.new('Mirror', 'MIRROR')
_m.use_axis = (True, True, False)
_m.mirror_object = ob_aamirror
ob_cube_003.location = (-24.0, 44.01, 0.0)
ob_cube_003.rotation_euler = (0.0, -0.0, -1.571)
ob_cube_003.scale = (5.0, 1.0, 2.0)
_m = ob_cube_003.modifiers.new('Mirror', 'MIRROR')
_m.use_axis = (True, True, False)
_m.mirror_object = ob_aamirror
ob_cube_004.location = (-23.0, 44.01, 0.0)
ob_cube_004.rotation_euler = (0.0, -0.0, -1.571)
ob_cube_004.scale = (5.0, 5.446, 2.0)
_m = ob_cube_004.modifiers.new('Mirror', 'MIRROR')
_m.use_axis = (True, True, False)
_m.mirror_object = ob_aamirror
ob_cube_005.location = (-27.5, 44.01, 0.0)
ob_cube_005.rotation_euler = (0.0, -0.0, -1.571)
ob_cube_005.scale = (5.0, 2.5, 2.0)
_m = ob_cube_005.modifiers.new('Mirror', 'MIRROR')
_m.use_axis = (True, True, False)
_m.mirror_object = ob_aamirror
ob_cube_006.location = (-24.0, 38.0, 0.0)
ob_cube_006.rotation_euler = (0.0, -0.0, -1.571)
ob_cube_006.scale = (1.0, 1.0, 7.0)
_m = ob_cube_006.modifiers.new('Mirror', 'MIRROR')
_m.use_axis = (True, True, False)
_m.mirror_object = ob_aamirror
ob_cube_007.location = (-31.0, 25.0, 0.0)
ob_cube_007.rotation_euler = (0.0, -0.0, -1.571)
ob_cube_007.scale = (25.0, 1.0, 7.0)
_m = ob_cube_007.modifiers.new('Mirror', 'MIRROR')
_m.use_axis = (True, True, False)
_m.mirror_object = ob_aamirror
ob_cube_008.location = (-27.5, 34.01, 0.0)
ob_cube_008.rotation_euler = (0.0, -0.0, -1.571)
ob_cube_008.scale = (5.0, 2.5, 2.0)
_m = ob_cube_008.modifiers.new('Mirror', 'MIRROR')
_m.use_axis = (True, True, False)
_m.mirror_object = ob_aamirror
ob_cube_009.location = (-27.5, 27.01, 0.0)
ob_cube_009.rotation_euler = (0.0, -0.0, -1.571)
ob_cube_009.scale = (2.0, 2.5, 4.0)
_m = ob_cube_009.modifiers.new('Mirror', 'MIRROR')
_m.use_axis = (True, True, False)
_m.mirror_object = ob_aamirror
ob_cube_010.location = (-15.0, 27.01, 7.5)
ob_cube_010.rotation_euler = (0.0, -0.0, -1.571)
ob_cube_010.scale = (2.0, 2.5, 1.5)
_m = ob_cube_010.modifiers.new('Mirror.001', 'MIRROR')
_m.use_axis = (False, True, False)
_m = ob_cube_010.modifiers.new('Mirror', 'MIRROR')
_m.mirror_object = ob_aamirror
_m = ob_cube_010.modifiers.new('Mirror.002', 'MIRROR')
_m.use_axis = (True, True, False)
_m.mirror_object = ob_aamirror
ob_cube_011.location = (-4.0, 27.01, 6.5)
ob_cube_011.rotation_euler = (0.0, -0.0, -1.571)
ob_cube_011.scale = (2.0, 2.5, 1.5)
_m = ob_cube_011.modifiers.new('Mirror', 'MIRROR')
_m.use_axis = (True, True, False)
_m.mirror_object = ob_aamirror
ob_cube_012.location = (0.0, 0.0, 0.0)
ob_cube_012.rotation_euler = (0.0, -0.0, 1.571)
_m = ob_cube_012.modifiers.new('Mirror', 'MIRROR')
_m.use_axis = (True, True, False)
_m.mirror_object = ob_aamirror
ob_cube_013.location = (-23.0, 17.01, 0.0)
ob_cube_013.rotation_euler = (0.0, -0.0, -1.937)
ob_cube_013.scale = (2.353, 2.353, 2.353)
ob_cube_014.location = (-18.0, 9.009, 0.0)
ob_cube_014.rotation_euler = (0.0, -0.0, -3.062)
ob_cube_014.scale = (3.651, 1.534, 2.353)
ob_cube_015.location = (21.0, 8.009, 0.0)
ob_cube_015.rotation_euler = (0.0, -0.0, -1.937)
ob_cube_015.scale = (2.5, 2.5, 2.5)
ob_cube_016.location = (21.0, 8.009, 5.0)
ob_cube_016.rotation_euler = (0.0, -0.0, -1.657)
ob_cube_016.scale = (2.0, 2.0, 2.0)
ob_cube_017.location = (21.1, 8.009, 9.0)
ob_cube_017.rotation_euler = (0.0, -0.0, -2.437)
ob_cube_018.location = (22.6, 9.309, 9.0)
ob_cube_018.rotation_euler = (0.0, -0.0, -2.417)
ob_cube_019.location = (19.6, 6.709, 9.0)
ob_cube_019.rotation_euler = (0.0, -0.0, -2.437)
ob_cube_020.location = (19.8, 9.509, 9.0)
ob_cube_020.rotation_euler = (0.0, -0.0, -2.437)
ob_cube_021.location = (19.7, 8.009, 11.0)
ob_cube_021.rotation_euler = (0.0, -0.0, -2.437)
ob_cube_022.location = (21.9, 8.909, 11.0)
ob_cube_022.rotation_euler = (0.0, -0.0, -2.794)
ob_cube_023.location = (-15.0, 27.01, 8.525)
ob_cube_023.rotation_euler = (0.0, -0.0, -1.571)
ob_cube_023.scale = (2.0, 2.5, 1.5)
_m = ob_cube_023.modifiers.new('Mirror.001', 'MIRROR')
_m.use_axis = (False, True, False)
_m = ob_cube_023.modifiers.new('Mirror', 'MIRROR')
_m.use_axis = (True, True, False)
_m.mirror_object = ob_aamirror

# ---- collection membership
col_collection.objects.link(ob_plane)
col_collection.objects.link(ob_plane_001)
col_collection.objects.link(ob_plane_002)
col_collection.objects.link(ob_cube)
col_collection.objects.link(ob_aamirror)
col_collection.objects.link(ob_cube_001)
col_collection.objects.link(ob_cube_002)
col_collection.objects.link(ob_cube_003)
col_collection.objects.link(ob_cube_004)
col_collection.objects.link(ob_cube_005)
col_collection.objects.link(ob_cube_006)
col_collection.objects.link(ob_cube_007)
col_collection.objects.link(ob_cube_008)
col_collection.objects.link(ob_cube_009)
col_collection.objects.link(ob_cube_010)
col_collection.objects.link(ob_cube_011)
col_collection.objects.link(ob_cube_012)
col_collection.objects.link(ob_cube_013)
col_collection.objects.link(ob_cube_014)
col_collection.objects.link(ob_cube_015)
col_collection.objects.link(ob_cube_016)
col_collection.objects.link(ob_cube_017)
col_collection.objects.link(ob_cube_018)
col_collection.objects.link(ob_cube_019)
col_collection.objects.link(ob_cube_020)
col_collection.objects.link(ob_cube_021)
col_collection.objects.link(ob_cube_022)
col_collection.objects.link(ob_cube_023)

# ---- scene / render settings (as saved in the file)
scene.frame_start = 1; scene.frame_end = 250; scene.frame_set(1)
scene.render.engine = 'BLENDER_EEVEE_NEXT'
bpy.context.view_layer.update()

# ---- added for rendering (the .blend has no active camera and no usable light): camera, sun
cam_auto = bpy.data.cameras.new('AutoCamera')
cam_auto.lens = 50.0
cam_auto.sensor_width = 36.0
cam_auto.clip_end = 2330.54
ob_auto_camera = bpy.data.objects.new('AutoCamera', cam_auto)
scene.collection.objects.link(ob_auto_camera)
ob_auto_camera.location = (132.795, -159.354, 113.236)
ob_auto_camera.rotation_euler = (1.09748, -7.21219e-08, 0.694738)
scene.camera = ob_auto_camera
light_auto_sun = bpy.data.lights.new('AutoSun', 'SUN')
light_auto_sun.energy = 3.0
light_auto_sun.angle = 0.0523599
ob_auto_sun = bpy.data.objects.new('AutoSun', light_auto_sun)
scene.collection.objects.link(ob_auto_sun)
ob_auto_sun.rotation_euler = (0.872665, 0.174533, 0.523599)
bpy.context.view_layer.update()
